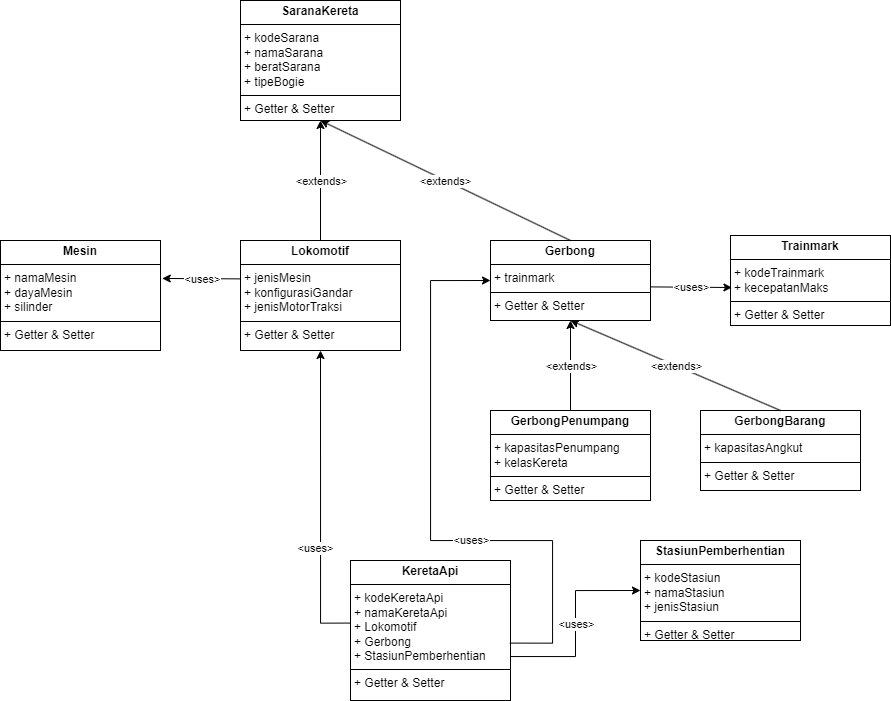

The diagram above was exported from draw.io. Its source (the exported page's mxGraphModel, read from the mxfile embedded in the PNG):
<mxGraphModel dx="1235" dy="731" grid="1" gridSize="10" guides="1" tooltips="1" connect="1" arrows="1" fold="1" page="1" pageScale="1" pageWidth="1600" pageHeight="900" background="#ffffff" math="0" shadow="0">
  <root>
    <mxCell id="0" />
    <mxCell id="1" parent="0" />
    <mxCell id="0d-h7r5lnCewu73sLOKT-1" value="&lt;p style=&quot;margin:0px;margin-top:4px;text-align:center;&quot;&gt;&lt;b&gt;StasiunPemberhentian&lt;/b&gt;&lt;/p&gt;&lt;hr size=&quot;1&quot; style=&quot;border-style:solid;&quot;&gt;&lt;p style=&quot;margin:0px;margin-left:4px;&quot;&gt;+ kodeStasiun&lt;/p&gt;&lt;p style=&quot;margin:0px;margin-left:4px;&quot;&gt;+ namaStasiun&lt;br&gt;+ jenisStasiun&lt;/p&gt;&lt;hr size=&quot;1&quot; style=&quot;border-style:solid;&quot;&gt;&lt;p style=&quot;margin:0px;margin-left:4px;&quot;&gt;+ Getter &amp;amp; Setter&lt;/p&gt;" style="verticalAlign=top;align=left;overflow=fill;html=1;whiteSpace=wrap;" vertex="1" parent="1">
      <mxGeometry x="830" y="580" width="160" height="100" as="geometry" />
    </mxCell>
    <mxCell id="0d-h7r5lnCewu73sLOKT-2" value="&lt;p style=&quot;margin:0px;margin-top:4px;text-align:center;&quot;&gt;&lt;b&gt;SaranaKereta&lt;/b&gt;&lt;/p&gt;&lt;hr size=&quot;1&quot; style=&quot;border-style:solid;&quot;&gt;&lt;p style=&quot;margin:0px;margin-left:4px;&quot;&gt;+ kodeSarana&lt;/p&gt;&lt;p style=&quot;margin:0px;margin-left:4px;&quot;&gt;+ namaSarana&lt;br&gt;+ beratSarana&lt;br&gt;+ tipeBogie&lt;/p&gt;&lt;hr size=&quot;1&quot; style=&quot;border-style:solid;&quot;&gt;&lt;p style=&quot;margin:0px;margin-left:4px;&quot;&gt;+ Getter &amp;amp; Setter&lt;/p&gt;" style="verticalAlign=top;align=left;overflow=fill;html=1;whiteSpace=wrap;" vertex="1" parent="1">
      <mxGeometry x="430" y="40" width="160" height="120" as="geometry" />
    </mxCell>
    <mxCell id="0d-h7r5lnCewu73sLOKT-3" value="&lt;p style=&quot;margin:0px;margin-top:4px;text-align:center;&quot;&gt;&lt;b&gt;Lokomotif&lt;/b&gt;&lt;/p&gt;&lt;hr size=&quot;1&quot; style=&quot;border-style:solid;&quot;&gt;&lt;p style=&quot;margin:0px;margin-left:4px;&quot;&gt;+ jenisMesin&lt;br&gt;+ konfigurasiGandar&lt;br&gt;+ jenisMotorTraksi&lt;br&gt;&lt;/p&gt;&lt;hr size=&quot;1&quot; style=&quot;border-style:solid;&quot;&gt;&lt;p style=&quot;margin:0px;margin-left:4px;&quot;&gt;+ Getter &amp;amp; Setter&lt;/p&gt;" style="verticalAlign=top;align=left;overflow=fill;html=1;whiteSpace=wrap;" vertex="1" parent="1">
      <mxGeometry x="430" y="280" width="160" height="110" as="geometry" />
    </mxCell>
    <mxCell id="0d-h7r5lnCewu73sLOKT-4" value="&lt;p style=&quot;margin:0px;margin-top:4px;text-align:center;&quot;&gt;&lt;b&gt;Gerbong&lt;/b&gt;&lt;/p&gt;&lt;hr size=&quot;1&quot; style=&quot;border-style:solid;&quot;&gt;&lt;p style=&quot;margin:0px;margin-left:4px;&quot;&gt;+ trainmark&lt;br&gt;&lt;/p&gt;&lt;hr size=&quot;1&quot; style=&quot;border-style:solid;&quot;&gt;&lt;p style=&quot;margin:0px;margin-left:4px;&quot;&gt;+ Getter &amp;amp; Setter&lt;/p&gt;" style="verticalAlign=top;align=left;overflow=fill;html=1;whiteSpace=wrap;" vertex="1" parent="1">
      <mxGeometry x="680" y="280" width="160" height="80" as="geometry" />
    </mxCell>
    <mxCell id="0d-h7r5lnCewu73sLOKT-6" value="" style="endArrow=classic;html=1;rounded=0;exitX=0.5;exitY=0;exitDx=0;exitDy=0;entryX=0.5;entryY=1;entryDx=0;entryDy=0;" edge="1" parent="1" source="0d-h7r5lnCewu73sLOKT-3" target="0d-h7r5lnCewu73sLOKT-2">
      <mxGeometry relative="1" as="geometry">
        <mxPoint x="410" y="460" as="sourcePoint" />
        <mxPoint x="510" y="460" as="targetPoint" />
      </mxGeometry>
    </mxCell>
    <mxCell id="0d-h7r5lnCewu73sLOKT-7" value="&amp;lt;extends&amp;gt;" style="edgeLabel;resizable=0;html=1;;align=center;verticalAlign=middle;" connectable="0" vertex="1" parent="0d-h7r5lnCewu73sLOKT-6">
      <mxGeometry relative="1" as="geometry" />
    </mxCell>
    <mxCell id="0d-h7r5lnCewu73sLOKT-8" value="" style="endArrow=classic;html=1;rounded=0;exitX=0.5;exitY=0;exitDx=0;exitDy=0;entryX=0.5;entryY=1;entryDx=0;entryDy=0;" edge="1" parent="1" source="0d-h7r5lnCewu73sLOKT-4" target="0d-h7r5lnCewu73sLOKT-2">
      <mxGeometry relative="1" as="geometry">
        <mxPoint x="500" y="290" as="sourcePoint" />
        <mxPoint x="620" y="210" as="targetPoint" />
      </mxGeometry>
    </mxCell>
    <mxCell id="0d-h7r5lnCewu73sLOKT-9" value="&amp;lt;extends&amp;gt;" style="edgeLabel;resizable=0;html=1;;align=center;verticalAlign=middle;" connectable="0" vertex="1" parent="0d-h7r5lnCewu73sLOKT-8">
      <mxGeometry relative="1" as="geometry" />
    </mxCell>
    <mxCell id="0d-h7r5lnCewu73sLOKT-10" value="&lt;p style=&quot;margin:0px;margin-top:4px;text-align:center;&quot;&gt;&lt;b&gt;Mesin&lt;/b&gt;&lt;/p&gt;&lt;hr size=&quot;1&quot; style=&quot;border-style:solid;&quot;&gt;&lt;p style=&quot;margin:0px;margin-left:4px;&quot;&gt;&lt;span style=&quot;background-color: transparent; color: light-dark(rgb(0, 0, 0), rgb(255, 255, 255));&quot;&gt;+ namaMesin&lt;/span&gt;&lt;br&gt;&lt;/p&gt;&lt;p style=&quot;margin:0px;margin-left:4px;&quot;&gt;+ dayaMesin&lt;br&gt;+ silinder&lt;/p&gt;&lt;hr size=&quot;1&quot; style=&quot;border-style:solid;&quot;&gt;&lt;p style=&quot;margin:0px;margin-left:4px;&quot;&gt;+ Getter &amp;amp; Setter&lt;/p&gt;" style="verticalAlign=top;align=left;overflow=fill;html=1;whiteSpace=wrap;" vertex="1" parent="1">
      <mxGeometry x="190" y="280" width="160" height="110" as="geometry" />
    </mxCell>
    <mxCell id="0d-h7r5lnCewu73sLOKT-11" value="" style="endArrow=classic;html=1;rounded=0;exitX=0.002;exitY=0.349;exitDx=0;exitDy=0;entryX=1.011;entryY=0.345;entryDx=0;entryDy=0;exitPerimeter=0;entryPerimeter=0;" edge="1" parent="1" source="0d-h7r5lnCewu73sLOKT-3" target="0d-h7r5lnCewu73sLOKT-10">
      <mxGeometry relative="1" as="geometry">
        <mxPoint x="170" y="200" as="sourcePoint" />
        <mxPoint x="270" y="120" as="targetPoint" />
      </mxGeometry>
    </mxCell>
    <mxCell id="0d-h7r5lnCewu73sLOKT-12" value="&amp;lt;uses&amp;gt;" style="edgeLabel;resizable=0;html=1;;align=center;verticalAlign=middle;" connectable="0" vertex="1" parent="0d-h7r5lnCewu73sLOKT-11">
      <mxGeometry relative="1" as="geometry" />
    </mxCell>
    <mxCell id="0d-h7r5lnCewu73sLOKT-13" value="&lt;p style=&quot;margin:0px;margin-top:4px;text-align:center;&quot;&gt;&lt;b&gt;Trainmark&lt;/b&gt;&lt;/p&gt;&lt;hr size=&quot;1&quot; style=&quot;border-style:solid;&quot;&gt;&lt;p style=&quot;margin:0px;margin-left:4px;&quot;&gt;+ kodeTrainmark&lt;br&gt;+ kecepatanMaks&lt;br&gt;&lt;/p&gt;&lt;hr size=&quot;1&quot; style=&quot;border-style:solid;&quot;&gt;&lt;p style=&quot;margin:0px;margin-left:4px;&quot;&gt;+ Getter &amp;amp; Setter&lt;/p&gt;" style="verticalAlign=top;align=left;overflow=fill;html=1;whiteSpace=wrap;" vertex="1" parent="1">
      <mxGeometry x="920" y="275" width="160" height="90" as="geometry" />
    </mxCell>
    <mxCell id="0d-h7r5lnCewu73sLOKT-14" value="" style="endArrow=classic;html=1;rounded=0;exitX=1.002;exitY=0.58;exitDx=0;exitDy=0;entryX=0.009;entryY=0.578;entryDx=0;entryDy=0;exitPerimeter=0;entryPerimeter=0;" edge="1" parent="1" source="0d-h7r5lnCewu73sLOKT-4" target="0d-h7r5lnCewu73sLOKT-13">
      <mxGeometry relative="1" as="geometry">
        <mxPoint x="900" y="390" as="sourcePoint" />
        <mxPoint x="800" y="512" as="targetPoint" />
      </mxGeometry>
    </mxCell>
    <mxCell id="0d-h7r5lnCewu73sLOKT-15" value="&amp;lt;uses&amp;gt;" style="edgeLabel;resizable=0;html=1;;align=center;verticalAlign=middle;" connectable="0" vertex="1" parent="0d-h7r5lnCewu73sLOKT-14">
      <mxGeometry relative="1" as="geometry" />
    </mxCell>
    <mxCell id="0d-h7r5lnCewu73sLOKT-16" value="&lt;p style=&quot;margin:0px;margin-top:4px;text-align:center;&quot;&gt;&lt;b&gt;KeretaApi&lt;/b&gt;&lt;/p&gt;&lt;hr size=&quot;1&quot; style=&quot;border-style:solid;&quot;&gt;&lt;p style=&quot;margin:0px;margin-left:4px;&quot;&gt;+ kodeKeretaApi&lt;br&gt;+ namaKeretaApi&lt;br&gt;+ Lokomotif&lt;br&gt;+ Gerbong&lt;br&gt;+ StasiunPemberhentian&lt;/p&gt;&lt;hr size=&quot;1&quot; style=&quot;border-style:solid;&quot;&gt;&lt;p style=&quot;margin:0px;margin-left:4px;&quot;&gt;+ Getter &amp;amp; Setter&lt;/p&gt;" style="verticalAlign=top;align=left;overflow=fill;html=1;whiteSpace=wrap;" vertex="1" parent="1">
      <mxGeometry x="540" y="600" width="160" height="140" as="geometry" />
    </mxCell>
    <mxCell id="0d-h7r5lnCewu73sLOKT-17" value="" style="endArrow=classic;html=1;rounded=0;exitX=-0.001;exitY=0.447;exitDx=0;exitDy=0;entryX=0.5;entryY=1;entryDx=0;entryDy=0;exitPerimeter=0;edgeStyle=orthogonalEdgeStyle;" edge="1" parent="1" source="0d-h7r5lnCewu73sLOKT-16" target="0d-h7r5lnCewu73sLOKT-3">
      <mxGeometry relative="1" as="geometry">
        <mxPoint x="508" y="510" as="sourcePoint" />
        <mxPoint x="430" y="510" as="targetPoint" />
      </mxGeometry>
    </mxCell>
    <mxCell id="0d-h7r5lnCewu73sLOKT-18" value="&amp;lt;uses&amp;gt;" style="edgeLabel;resizable=0;html=1;;align=center;verticalAlign=middle;" connectable="0" vertex="1" parent="0d-h7r5lnCewu73sLOKT-17">
      <mxGeometry relative="1" as="geometry">
        <mxPoint x="-6" y="47" as="offset" />
      </mxGeometry>
    </mxCell>
    <mxCell id="0d-h7r5lnCewu73sLOKT-23" value="" style="endArrow=classic;html=1;rounded=0;entryX=0;entryY=0.5;entryDx=0;entryDy=0;exitX=1;exitY=0.686;exitDx=0;exitDy=0;exitPerimeter=0;edgeStyle=orthogonalEdgeStyle;" edge="1" parent="1" source="0d-h7r5lnCewu73sLOKT-16" target="0d-h7r5lnCewu73sLOKT-1">
      <mxGeometry relative="1" as="geometry">
        <mxPoint x="706" y="790.6299999999999" as="sourcePoint" />
        <mxPoint x="757" y="595.6299999999999" as="targetPoint" />
      </mxGeometry>
    </mxCell>
    <mxCell id="0d-h7r5lnCewu73sLOKT-24" value="&amp;lt;uses&amp;gt;" style="edgeLabel;resizable=0;html=1;;align=center;verticalAlign=middle;" connectable="0" vertex="1" parent="0d-h7r5lnCewu73sLOKT-23">
      <mxGeometry relative="1" as="geometry" />
    </mxCell>
    <mxCell id="0d-h7r5lnCewu73sLOKT-25" value="&lt;p style=&quot;margin:0px;margin-top:4px;text-align:center;&quot;&gt;&lt;b&gt;GerbongPenumpang&lt;/b&gt;&lt;/p&gt;&lt;hr size=&quot;1&quot; style=&quot;border-style:solid;&quot;&gt;&lt;p style=&quot;margin:0px;margin-left:4px;&quot;&gt;+ kapasitasPenumpang&lt;br&gt;&lt;/p&gt;&lt;p style=&quot;margin:0px;margin-left:4px;&quot;&gt;+ kelasKereta&lt;/p&gt;&lt;hr size=&quot;1&quot; style=&quot;border-style:solid;&quot;&gt;&lt;p style=&quot;margin:0px;margin-left:4px;&quot;&gt;+ Getter &amp;amp; Setter&lt;/p&gt;" style="verticalAlign=top;align=left;overflow=fill;html=1;whiteSpace=wrap;" vertex="1" parent="1">
      <mxGeometry x="680" y="450" width="160" height="90" as="geometry" />
    </mxCell>
    <mxCell id="0d-h7r5lnCewu73sLOKT-26" value="&lt;p style=&quot;margin:0px;margin-top:4px;text-align:center;&quot;&gt;&lt;b&gt;GerbongBarang&lt;/b&gt;&lt;/p&gt;&lt;hr size=&quot;1&quot; style=&quot;border-style:solid;&quot;&gt;&lt;p style=&quot;margin:0px;margin-left:4px;&quot;&gt;+ kapasitasAngkut&lt;/p&gt;&lt;hr size=&quot;1&quot; style=&quot;border-style:solid;&quot;&gt;&lt;p style=&quot;margin:0px;margin-left:4px;&quot;&gt;+ Getter &amp;amp; Setter&lt;/p&gt;" style="verticalAlign=top;align=left;overflow=fill;html=1;whiteSpace=wrap;" vertex="1" parent="1">
      <mxGeometry x="890" y="450" width="160" height="80" as="geometry" />
    </mxCell>
    <mxCell id="0d-h7r5lnCewu73sLOKT-30" value="" style="endArrow=classic;html=1;rounded=0;exitX=0.5;exitY=0;exitDx=0;exitDy=0;entryX=0.5;entryY=1;entryDx=0;entryDy=0;" edge="1" parent="1" source="0d-h7r5lnCewu73sLOKT-25" target="0d-h7r5lnCewu73sLOKT-4">
      <mxGeometry relative="1" as="geometry">
        <mxPoint x="1090" y="520" as="sourcePoint" />
        <mxPoint x="840" y="400" as="targetPoint" />
      </mxGeometry>
    </mxCell>
    <mxCell id="0d-h7r5lnCewu73sLOKT-31" value="&amp;lt;extends&amp;gt;" style="edgeLabel;resizable=0;html=1;;align=center;verticalAlign=middle;" connectable="0" vertex="1" parent="0d-h7r5lnCewu73sLOKT-30">
      <mxGeometry relative="1" as="geometry" />
    </mxCell>
    <mxCell id="0d-h7r5lnCewu73sLOKT-32" value="" style="endArrow=classic;html=1;rounded=0;exitX=0.5;exitY=0;exitDx=0;exitDy=0;entryX=0.5;entryY=1;entryDx=0;entryDy=0;" edge="1" parent="1" source="0d-h7r5lnCewu73sLOKT-26" target="0d-h7r5lnCewu73sLOKT-4">
      <mxGeometry relative="1" as="geometry">
        <mxPoint x="670" y="450" as="sourcePoint" />
        <mxPoint x="770" y="380" as="targetPoint" />
      </mxGeometry>
    </mxCell>
    <mxCell id="0d-h7r5lnCewu73sLOKT-33" value="&amp;lt;extends&amp;gt;" style="edgeLabel;resizable=0;html=1;;align=center;verticalAlign=middle;" connectable="0" vertex="1" parent="0d-h7r5lnCewu73sLOKT-32">
      <mxGeometry relative="1" as="geometry" />
    </mxCell>
    <mxCell id="0d-h7r5lnCewu73sLOKT-36" value="" style="endArrow=classic;html=1;rounded=0;exitX=0.996;exitY=0.59;exitDx=0;exitDy=0;entryX=0;entryY=0.5;entryDx=0;entryDy=0;exitPerimeter=0;edgeStyle=orthogonalEdgeStyle;jumpSize=6;" edge="1" parent="1" source="0d-h7r5lnCewu73sLOKT-16" target="0d-h7r5lnCewu73sLOKT-4">
      <mxGeometry relative="1" as="geometry">
        <mxPoint x="720" y="673" as="sourcePoint" />
        <mxPoint x="650" y="330" as="targetPoint" />
        <Array as="points">
          <mxPoint x="742" y="683" />
          <mxPoint x="742" y="580" />
          <mxPoint x="620" y="580" />
          <mxPoint x="620" y="320" />
        </Array>
      </mxGeometry>
    </mxCell>
    <mxCell id="0d-h7r5lnCewu73sLOKT-37" value="&amp;lt;uses&amp;gt;" style="edgeLabel;resizable=0;html=1;;align=center;verticalAlign=middle;" connectable="0" vertex="1" parent="0d-h7r5lnCewu73sLOKT-36">
      <mxGeometry relative="1" as="geometry">
        <mxPoint x="40" y="26" as="offset" />
      </mxGeometry>
    </mxCell>
  </root>
</mxGraphModel>